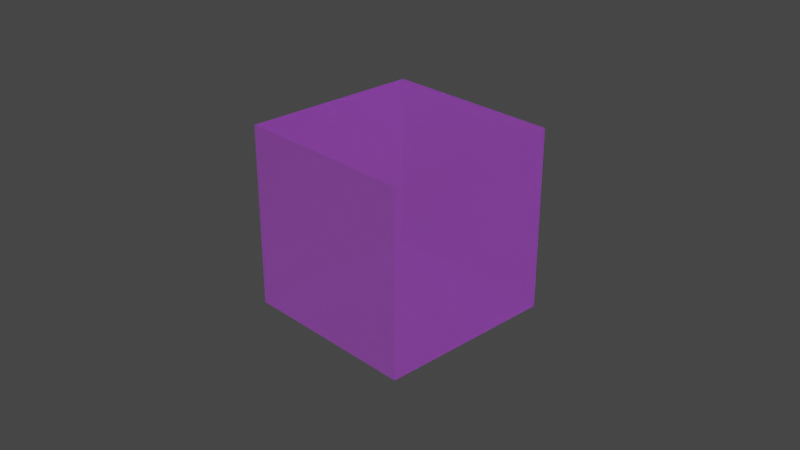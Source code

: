 # Source: 32_webp_mode_auto_with_create_webp.blend  (saved by Blender 4.0.25; exported with 4.5.12 LTS)
import bpy
from mathutils import Matrix  # noqa: F401  (used for matrix-valued properties, if any)

bpy.ops.wm.read_factory_settings(use_empty=True)
scene = bpy.context.scene
scene.name = 'Scene'

# ---- collections
col_collection = bpy.data.collections.new('Collection'); scene.collection.children.link(col_collection)

# ---- images (referenced by path relative to the original .blend; pixels are not part of the script)
import os
ASSET_DIR = os.environ.get("B2B_ASSET_DIR", "")  # directory of the original .blend (textures are referenced by path, not embedded)
HERE = os.path.dirname(os.path.abspath(__file__))  # packed textures are extracted next to this script under _unpacked/

def load_image(name, relpath, width, height, colorspace="sRGB"):
    """Load a texture the original file referenced (path relative to the .blend, or extracted next to this script)."""
    p = next((c for c in (os.path.join(HERE, relpath), os.path.join(ASSET_DIR, relpath)) if relpath and os.path.exists(c)), "")
    if p:
        img = bpy.data.images.load(p, check_existing=True)
        img.name = name
    else:  # same state as the original file: an image datablock whose file is absent (Cycles renders it pink)
        img = bpy.data.images.new(name, width, height)
        img.source = "FILE"
        img.filepath = "//" + (relpath or name)
    img.colorspace_settings.name = colorspace
    return img
img_untitled_001 = load_image('Untitled.001', '', 1024, 1024, 'sRGB')
img_untitled_004 = load_image('Untitled.004', '', 1024, 1024, 'sRGB')
img_untitled_005 = load_image('Untitled.005', '', 1024, 1024, 'sRGB')
img_untitled_webp = load_image('Untitled.webp', 'Untitled.webp', 1024, 1024, 'sRGB')
img_untitled_002 = load_image('Untitled.002', '', 1024, 1024, 'sRGB')
img_untitled_008 = load_image('Untitled.008', '', 1024, 1024, 'sRGB')
img_untitled_006 = load_image('Untitled.006', '', 1024, 1024, 'sRGB')
img_untitled_007 = load_image('Untitled.007', '', 1024, 1024, 'sRGB')
img_untitled_003 = load_image('Untitled.003', '', 1024, 1024, 'sRGB')
img_untitled_009 = load_image('Untitled.009', '', 1024, 1024, 'sRGB')

# ---- materials (node trees are filled in below, after node groups)
mat_material = bpy.data.materials.new('Material')
mat_material.surface_render_method = 'BLENDED'
mat_material.blend_method = 'BLEND'
mat_material.alpha_threshold = 0.0
mat_material.roughness = 0.5
mat_material.line_color = (0.0, 0.0, 0.0, 1.0)

# ---- node groups
ng_gltf_material_output = bpy.data.node_groups.new('glTF Material Output', 'ShaderNodeTree')
_s = ng_gltf_material_output.interface.new_socket(name='Occlusion', in_out='INPUT', socket_type='NodeSocketFloat')
_s = ng_gltf_material_output.interface.new_socket(name='Thickness', in_out='INPUT', socket_type='NodeSocketFloat')
_s = ng_gltf_material_output.interface.new_socket(name='Specular', in_out='INPUT', socket_type='NodeSocketFloat')
_s.default_value = 1.0
_s = ng_gltf_material_output.interface.new_socket(name='Specular Color', in_out='INPUT', socket_type='NodeSocketColor')
_s.default_value = (1.0, 1.0, 1.0, 1.0)
_N = ng_gltf_material_output.nodes; _L = ng_gltf_material_output.links
n0 = _N.new('NodeGroupOutput'); n0.name = 'Group Output'; n0.location = (0, 0)
n1 = _N.new('NodeGroupInput'); n1.name = 'Group Input'; n1.location = (-200, 0)
n0.is_active_output = True

# ---- material node trees
mat_material.use_nodes = True; mat_material.node_tree.nodes.clear()
_N = mat_material.node_tree.nodes; _L = mat_material.node_tree.links
n0 = _N.new('NodeFrame'); n0.name = 'Frame.001'; n0.location = (-966, -928)
n0.width = 955
n1 = _N.new('NodeFrame'); n1.name = 'Frame.003'; n1.location = (-845, -225)
n1.width = 788
n2 = _N.new('NodeFrame'); n2.name = 'Frame.006'; n2.location = (-637, 1497)
n2.width = 787
n3 = _N.new('NodeFrame'); n3.name = 'Frame.005'; n3.location = (-859, 719)
n3.width = 658
n4 = _N.new('NodeFrame'); n4.name = 'Frame.004'; n4.location = (-943, 210)
n4.width = 751
n5 = _N.new('NodeFrame'); n5.name = 'Frame.007'; n5.location = (-590, -1650)
n5.width = 740
n6 = _N.new('NodeFrame'); n6.name = 'Frame'; n6.location = (-510, -2015)
n6.width = 576
n7 = _N.new('NodeFrame'); n7.name = 'Frame.002'; n7.location = (-791, -550)
n7.width = 586
n8 = _N.new('ShaderNodeBsdfPrincipled'); n8.name = 'Principled BSDF'; n8.location = (249, 300)
n8.distribution = 'GGX'
n8.subsurface_method = 'RANDOM_WALK_SKIN'
n8.inputs[3].default_value = 1.45
n8.inputs[10].default_value = 0.0
n8.inputs[13].default_value = 0.0
n8.inputs[21].default_value = 1.2
n8.inputs[28].default_value = 1.0
n9 = _N.new('ShaderNodeGroup'); n9.name = 'Group'; n9.location = (448, -1254)
n9.node_tree = ng_gltf_material_output
n10 = _N.new('ShaderNodeMath'); n10.name = 'Math.005'; n10.location = (775, -223)
n10.operation = 'MULTIPLY'
n10.inputs[1].default_value = 0.2
n11 = _N.new('ShaderNodeTexImage'); n11.name = 'Image Texture.001'; n11.location = (30, -238)
n11.image = img_untitled_001
n12 = _N.new('ShaderNodeMath'); n12.name = 'Math.008'; n12.location = (618, -30)
n12.operation = 'MULTIPLY'
n12.inputs[1].default_value = 0.36
n13 = _N.new('ShaderNodeSeparateColor'); n13.name = 'Separate Color.002'; n13.location = (376, -55)
n14 = _N.new('ShaderNodeBsdfSheen'); n14.name = 'Velvet BSDF'; n14.location = (617, -594)
n14.distribution = 'ASHIKHMIN'
n15 = _N.new('ShaderNodeMix'); n15.name = 'Mix.008'; n15.location = (377, -61)
n15.data_type = 'RGBA'
n15.blend_type = 'MULTIPLY'
n15.inputs[0].default_value = 1.0
n15.inputs[7].default_value = (0.1, 0.2, 0.3, 1.0)
n16 = _N.new('ShaderNodeTexImage'); n16.name = 'Image Texture.004'; n16.location = (41, -30)
n16.image = img_untitled_004
n17 = _N.new('ShaderNodeTexImage'); n17.name = 'Image Texture.005'; n17.location = (30, -362)
n17.image = img_untitled_005
n18 = _N.new('ShaderNodeMath'); n18.name = 'Math'; n18.location = (392, -500)
n18.operation = 'MULTIPLY'
n19 = _N.new('ShaderNodeMath'); n19.name = 'Math.001'; n19.location = (477, -296)
n19.operation = 'MULTIPLY'
n19.inputs[1].default_value = 0.123
n20 = _N.new('ShaderNodeMix'); n20.name = 'Mix'; n20.location = (488, -30)
n20.data_type = 'RGBA'
n20.blend_type = 'MULTIPLY'
n20.inputs[0].default_value = 1.0
n20.inputs[7].default_value = (0.5, 0.6, 0.7, 1.0)
n21 = _N.new('ShaderNodeTexImage'); n21.name = 'Image Texture'; n21.location = (30, -67)
n21.image = img_untitled_webp
n22 = _N.new('ShaderNodeMath'); n22.name = 'Math.003'; n22.location = (575, -225)
n22.operation = 'MULTIPLY'
n22.inputs[1].default_value = 0.345
n23 = _N.new('ShaderNodeSeparateColor'); n23.name = 'Separate Color'; n23.location = (356, -44)
n24 = _N.new('ShaderNodeMath'); n24.name = 'Math.002'; n24.location = (581, -30)
n24.operation = 'MULTIPLY'
n24.inputs[1].default_value = 0.234
n25 = _N.new('ShaderNodeTexImage'); n25.name = 'Image Texture.002'; n25.location = (30, -74)
n25.image = img_untitled_002
n26 = _N.new('ShaderNodeOutputMaterial'); n26.name = 'Material Output'; n26.location = (1057, 328)
n27 = _N.new('ShaderNodeAddShader'); n27.name = 'Add Shader'; n27.location = (617, 358)
n28 = _N.new('ShaderNodeAddShader'); n28.name = 'Add Shader.001'; n28.location = (837, 327)
n29 = _N.new('ShaderNodeVolumeAbsorption'); n29.name = 'Volume Absorption'; n29.location = (616, 212)
n30 = _N.new('ShaderNodeMath'); n30.name = 'Math.009'; n30.location = (570, -30)
n30.operation = 'MULTIPLY'
n30.inputs[1].default_value = 0.9
n31 = _N.new('ShaderNodeTexImage'); n31.name = 'Image Texture.009'; n31.location = (30, -66)
n31.image = img_untitled_008
n32 = _N.new('ShaderNodeSeparateColor'); n32.name = 'Separate Color.003'; n32.location = (365, -70)
n33 = _N.new('ShaderNodeTexImage'); n33.name = 'Image Texture.006'; n33.location = (30, -57)
n33.image = img_untitled_006
n34 = _N.new('ShaderNodeMath'); n34.name = 'Math.007'; n34.location = (402, -30)
n34.operation = 'MULTIPLY'
n34.inputs[1].default_value = 0.25
n35 = _N.new('ShaderNodeMix'); n35.name = 'Mix.006'; n35.location = (406, -249)
n35.data_type = 'RGBA'
n35.blend_type = 'MULTIPLY'
n35.inputs[0].default_value = 1.0
n35.inputs[7].default_value = (0.7, 0.6, 0.5, 1.0)
n36 = _N.new('ShaderNodeTexImage'); n36.name = 'Image Texture.007'; n36.location = (43, -376)
n36.image = img_untitled_007
n37 = _N.new('ShaderNodeMath'); n37.name = 'Math.006'; n37.location = (785, -30)
n37.operation = 'MULTIPLY'
n37.inputs[1].default_value = 0.3
n38 = _N.new('ShaderNodeSeparateColor'); n38.name = 'Separate Color.001'; n38.location = (452, -387)
n39 = _N.new('ShaderNodeTexImage'); n39.name = 'Image Texture.003'; n39.location = (30, -61)
n39.image = img_untitled_003
n40 = _N.new('ShaderNodeMix'); n40.name = 'Mix.005'; n40.location = (416, -30)
n40.data_type = 'RGBA'
n40.blend_type = 'MULTIPLY'
n40.inputs[0].default_value = 1.0
n40.inputs[7].default_value = (0.4, 0.5, 0.6, 1.0)
n41 = _N.new('ShaderNodeTexImage'); n41.name = 'Image Texture.008'; n41.location = (30, -66)
n41.image = img_untitled_009
n10.parent = n0
n11.parent = n0
n12.parent = n1
n13.parent = n1
n14.parent = n2
n15.parent = n2
n16.parent = n2
n17.parent = n2
n18.parent = n2
n19.parent = n3
n20.parent = n3
n21.parent = n3
n22.parent = n4
n23.parent = n4
n24.parent = n4
n25.parent = n4
n30.parent = n5
n31.parent = n5
n32.parent = n5
n33.parent = n6
n34.parent = n6
n35.parent = n6
n36.parent = n6
n37.parent = n0
n38.parent = n0
n39.parent = n7
n40.parent = n7
n41.parent = n1
_L.new(n28.outputs[0], n26.inputs[0])
_L.new(n21.outputs[0], n20.inputs[6])
_L.new(n20.outputs[2], n8.inputs[0])
_L.new(n38.outputs[0], n9.inputs[0])
_L.new(n19.outputs[0], n8.inputs[4])
_L.new(n24.outputs[0], n8.inputs[19])
_L.new(n25.outputs[0], n23.inputs[0])
_L.new(n22.outputs[0], n8.inputs[20])
_L.new(n40.outputs[2], n8.inputs[27])
_L.new(n39.outputs[0], n40.inputs[6])
_L.new(n11.outputs[0], n38.inputs[0])
_L.new(n37.outputs[0], n8.inputs[2])
_L.new(n10.outputs[0], n8.inputs[1])
_L.new(n8.outputs[0], n27.inputs[1])
_L.new(n14.outputs[0], n27.inputs[0])
_L.new(n15.outputs[2], n14.inputs[0])
_L.new(n16.outputs[0], n15.inputs[6])
_L.new(n18.outputs[0], n14.inputs[1])
_L.new(n17.outputs[1], n18.inputs[0])
_L.new(n21.outputs[1], n19.inputs[0])
_L.new(n23.outputs[0], n24.inputs[0])
_L.new(n23.outputs[1], n22.inputs[0])
_L.new(n38.outputs[2], n10.inputs[0])
_L.new(n38.outputs[1], n37.inputs[0])
_L.new(n34.outputs[0], n9.inputs[2])
_L.new(n33.outputs[1], n34.inputs[0])
_L.new(n35.outputs[2], n9.inputs[3])
_L.new(n36.outputs[0], n35.inputs[6])
_L.new(n41.outputs[0], n13.inputs[0])
_L.new(n13.outputs[0], n12.inputs[0])
_L.new(n12.outputs[0], n8.inputs[18])
_L.new(n27.outputs[0], n28.inputs[0])
_L.new(n29.outputs[0], n28.inputs[1])
_L.new(n30.outputs[0], n9.inputs[1])
_L.new(n31.outputs[0], n32.inputs[0])
_L.new(n32.outputs[1], n30.inputs[0])
n26.is_active_output = True

# ---- world
world_world = bpy.data.worlds.new('World'); scene.world = world_world
world_world.use_nodes = True; world_world.node_tree.nodes.clear()
_N = world_world.node_tree.nodes; _L = world_world.node_tree.links
n0 = _N.new('ShaderNodeOutputWorld'); n0.name = 'World Output'; n0.location = (300, 300)
n1 = _N.new('ShaderNodeBackground'); n1.name = 'Background'; n1.location = (10, 300)
n1.inputs[0].default_value = (0.05088, 0.05088, 0.05088, 1.0)
_L.new(n1.outputs[0], n0.inputs[0])
n0.is_active_output = True
world_world.color = (0.05088, 0.05088, 0.05088)
world_world.use_sun_shadow = False
world_world.sun_shadow_jitter_overblur = 0.0

# ---- cameras
cam_camera = bpy.data.cameras.new('Camera')
cam_camera.clip_end = 100.0
cam_camera.ortho_scale = 7.314

# ---- lights
light_light = bpy.data.lights.new('Light', 'POINT')
light_light.transmission_factor = 0.0
light_light.use_soft_falloff = False
light_light.energy = 1000.0
light_light.shadow_soft_size = 0.1
light_light.shadow_maximum_resolution = 0.006
light_light.use_absolute_resolution = True

# ---- meshes
me_cube = bpy.data.meshes.new('Cube')
me_cube.from_pydata([(1.0, 1.0, 1.0), (1.0, 1.0, -1.0), (1.0, -1.0, 1.0), (1.0, -1.0, -1.0), (-1.0, 1.0, 1.0), (-1.0, 1.0, -1.0), (-1.0, -1.0, 1.0), (-1.0, -1.0, -1.0)], [], [(0, 4, 6, 2), (3, 2, 6, 7), (7, 6, 4, 5), (5, 1, 3, 7), (1, 0, 2, 3), (5, 4, 0, 1)])
_uv = me_cube.uv_layers.new(name='UVMap')
_uv.uv.foreach_set('vector', [0.625, 0.5, 0.875, 0.5, 0.875, 0.75, 0.625, 0.75, 0.375, 0.75, 0.625, 0.75, 0.625, 1.0, 0.375, 1.0, 0.375, 0.0, 0.625, 0.0, 0.625, 0.25, 0.375, 0.25, 0.125, 0.5, 0.375, 0.5, 0.375, 0.75, 0.125, 0.75, 0.375, 0.5, 0.625, 0.5, 0.625, 0.75, 0.375, 0.75, 0.375, 0.25, 0.625, 0.25, 0.625, 0.5, 0.375, 0.5])
me_cube.materials.append(mat_material)
me_cube.use_mirror_vertex_groups = False
me_cube.update()

# ---- objects
ob_cube = bpy.data.objects.new('Cube', me_cube)
ob_light = bpy.data.objects.new('Light', light_light)
ob_camera = bpy.data.objects.new('Camera', cam_camera)

# ---- transforms, parenting, visibility, modifiers, constraints
ob_cube.location = (0.0, 0.0, 0.0)
ob_cube.lock_rotations_4d = False
ob_cube.empty_display_type = 'ARROWS'
ob_cube.lineart.crease_threshold = 0.0
ob_light.location = (4.076, 1.005, 5.904)
ob_light.rotation_euler = (0.6503, 0.05522, 1.866)
ob_light.lock_rotations_4d = False
ob_light.empty_display_type = 'ARROWS'
ob_light.color = (0.0, 0.0, 0.0, 0.0)
ob_light.lineart.crease_threshold = 0.0
ob_camera.location = (7.359, -6.926, 4.958)
ob_camera.rotation_euler = (1.109, 0.0, 0.8149)
ob_camera.lock_rotations_4d = False
ob_camera.empty_display_type = 'ARROWS'
ob_camera.color = (0.0, 0.0, 0.0, 0.0)
ob_camera.display_type = 'WIRE'
ob_camera.lineart.crease_threshold = 0.0

# ---- collection membership
col_collection.objects.link(ob_cube)
col_collection.objects.link(ob_light)
col_collection.objects.link(ob_camera)

# ---- scene / render settings (as saved in the file)
scene.camera = ob_camera
scene.frame_start = 1; scene.frame_end = 250; scene.frame_set(0)
scene.render.engine = 'CYCLES'
scene.cycles.sampling_pattern = 'TABULATED_SOBOL'
scene.cycles.use_light_tree = False
scene.view_settings.view_transform = 'Filmic'
bpy.context.view_layer.update()
